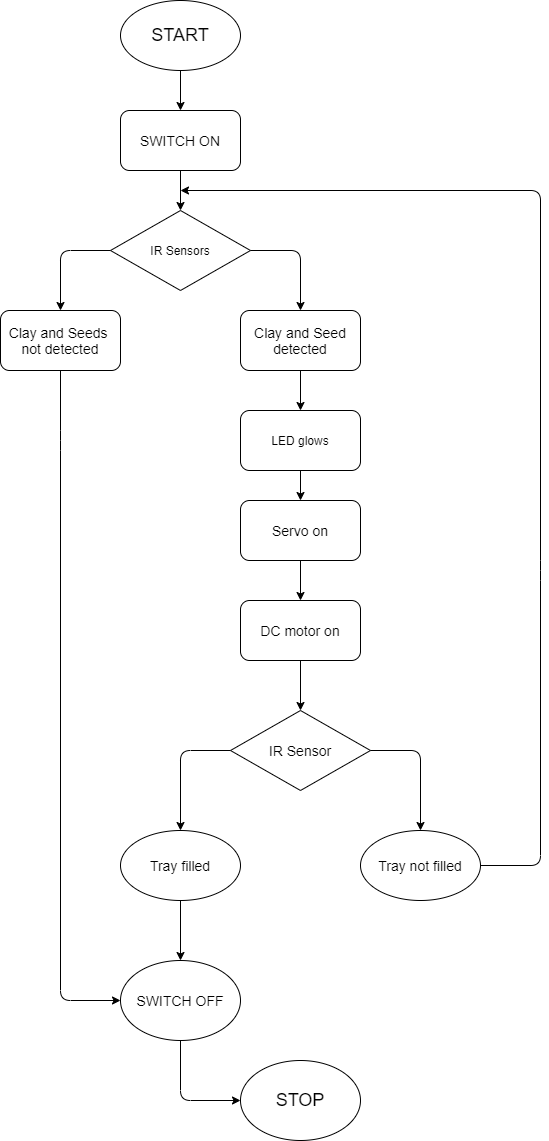

The diagram above was exported from draw.io. Its source (the exported page's mxGraphModel, read from the mxfile embedded in the PNG):
<mxGraphModel dx="1038" dy="531" grid="1" gridSize="10" guides="1" tooltips="1" connect="1" arrows="1" fold="1" page="1" pageScale="1" pageWidth="827" pageHeight="1169" math="0" shadow="0">
  <root>
    <mxCell id="WIyWlLk6GJQsqaUBKTNV-0" />
    <mxCell id="WIyWlLk6GJQsqaUBKTNV-1" parent="WIyWlLk6GJQsqaUBKTNV-0" />
    <mxCell id="TZ42kwRe0XlDksEPUCIx-22" value="" style="edgeStyle=orthogonalEdgeStyle;rounded=0;orthogonalLoop=1;jettySize=auto;html=1;" edge="1" parent="WIyWlLk6GJQsqaUBKTNV-1" source="TZ42kwRe0XlDksEPUCIx-1" target="TZ42kwRe0XlDksEPUCIx-20">
      <mxGeometry relative="1" as="geometry" />
    </mxCell>
    <mxCell id="TZ42kwRe0XlDksEPUCIx-1" value="&lt;font style=&quot;font-size: 18px&quot;&gt;START&lt;/font&gt;" style="ellipse;whiteSpace=wrap;html=1;" vertex="1" parent="WIyWlLk6GJQsqaUBKTNV-1">
      <mxGeometry x="340" y="40" width="120" height="70" as="geometry" />
    </mxCell>
    <mxCell id="TZ42kwRe0XlDksEPUCIx-5" value="&lt;font style=&quot;font-size: 14px&quot;&gt;IR Sensor&lt;/font&gt;" style="rhombus;whiteSpace=wrap;html=1;" vertex="1" parent="WIyWlLk6GJQsqaUBKTNV-1">
      <mxGeometry x="450" y="750" width="140" height="80" as="geometry" />
    </mxCell>
    <mxCell id="TZ42kwRe0XlDksEPUCIx-7" value="" style="endArrow=classic;html=1;exitX=0;exitY=0.5;exitDx=0;exitDy=0;" edge="1" parent="WIyWlLk6GJQsqaUBKTNV-1" source="TZ42kwRe0XlDksEPUCIx-5">
      <mxGeometry width="50" height="50" relative="1" as="geometry">
        <mxPoint x="510" y="840" as="sourcePoint" />
        <mxPoint x="400" y="870" as="targetPoint" />
        <Array as="points">
          <mxPoint x="400" y="790" />
        </Array>
      </mxGeometry>
    </mxCell>
    <mxCell id="TZ42kwRe0XlDksEPUCIx-8" value="" style="endArrow=classic;html=1;exitX=1;exitY=0.5;exitDx=0;exitDy=0;" edge="1" parent="WIyWlLk6GJQsqaUBKTNV-1" source="TZ42kwRe0XlDksEPUCIx-5">
      <mxGeometry width="50" height="50" relative="1" as="geometry">
        <mxPoint x="510" y="840" as="sourcePoint" />
        <mxPoint x="640" y="870" as="targetPoint" />
        <Array as="points">
          <mxPoint x="640" y="790" />
        </Array>
      </mxGeometry>
    </mxCell>
    <mxCell id="TZ42kwRe0XlDksEPUCIx-9" value="&lt;font style=&quot;font-size: 14px&quot;&gt;Tray filled&lt;/font&gt;" style="ellipse;whiteSpace=wrap;html=1;" vertex="1" parent="WIyWlLk6GJQsqaUBKTNV-1">
      <mxGeometry x="340" y="870" width="120" height="70" as="geometry" />
    </mxCell>
    <mxCell id="TZ42kwRe0XlDksEPUCIx-10" style="edgeStyle=orthogonalEdgeStyle;rounded=0;orthogonalLoop=1;jettySize=auto;html=1;exitX=0.5;exitY=1;exitDx=0;exitDy=0;" edge="1" parent="WIyWlLk6GJQsqaUBKTNV-1" source="TZ42kwRe0XlDksEPUCIx-5" target="TZ42kwRe0XlDksEPUCIx-5">
      <mxGeometry relative="1" as="geometry" />
    </mxCell>
    <mxCell id="TZ42kwRe0XlDksEPUCIx-11" value="&lt;font style=&quot;font-size: 18px&quot;&gt;STOP&lt;/font&gt;" style="ellipse;whiteSpace=wrap;html=1;" vertex="1" parent="WIyWlLk6GJQsqaUBKTNV-1">
      <mxGeometry x="460" y="1100" width="120" height="80" as="geometry" />
    </mxCell>
    <mxCell id="TZ42kwRe0XlDksEPUCIx-13" value="&lt;font style=&quot;font-size: 14px&quot;&gt;Tray not filled&lt;/font&gt;" style="ellipse;whiteSpace=wrap;html=1;" vertex="1" parent="WIyWlLk6GJQsqaUBKTNV-1">
      <mxGeometry x="580" y="870" width="120" height="70" as="geometry" />
    </mxCell>
    <mxCell id="TZ42kwRe0XlDksEPUCIx-14" value="" style="endArrow=classic;html=1;exitX=1;exitY=0.5;exitDx=0;exitDy=0;" edge="1" parent="WIyWlLk6GJQsqaUBKTNV-1" source="TZ42kwRe0XlDksEPUCIx-13">
      <mxGeometry width="50" height="50" relative="1" as="geometry">
        <mxPoint x="510" y="830" as="sourcePoint" />
        <mxPoint x="400" y="230" as="targetPoint" />
        <Array as="points">
          <mxPoint x="760" y="905" />
          <mxPoint x="760" y="610" />
          <mxPoint x="760" y="230" />
        </Array>
      </mxGeometry>
    </mxCell>
    <mxCell id="TZ42kwRe0XlDksEPUCIx-15" value="&lt;font style=&quot;font-size: 14px&quot;&gt;SWITCH OFF&lt;/font&gt;" style="ellipse;whiteSpace=wrap;html=1;" vertex="1" parent="WIyWlLk6GJQsqaUBKTNV-1">
      <mxGeometry x="340" y="1000" width="120" height="80" as="geometry" />
    </mxCell>
    <mxCell id="TZ42kwRe0XlDksEPUCIx-16" value="" style="endArrow=classic;html=1;exitX=0.5;exitY=1;exitDx=0;exitDy=0;" edge="1" parent="WIyWlLk6GJQsqaUBKTNV-1" source="TZ42kwRe0XlDksEPUCIx-15">
      <mxGeometry width="50" height="50" relative="1" as="geometry">
        <mxPoint x="510" y="1010" as="sourcePoint" />
        <mxPoint x="460" y="1140" as="targetPoint" />
        <Array as="points">
          <mxPoint x="400" y="1140" />
        </Array>
      </mxGeometry>
    </mxCell>
    <mxCell id="TZ42kwRe0XlDksEPUCIx-18" value="" style="endArrow=classic;html=1;exitX=0.5;exitY=1;exitDx=0;exitDy=0;entryX=0.5;entryY=0;entryDx=0;entryDy=0;" edge="1" parent="WIyWlLk6GJQsqaUBKTNV-1" source="TZ42kwRe0XlDksEPUCIx-9" target="TZ42kwRe0XlDksEPUCIx-15">
      <mxGeometry width="50" height="50" relative="1" as="geometry">
        <mxPoint x="510" y="1010" as="sourcePoint" />
        <mxPoint x="560" y="960" as="targetPoint" />
      </mxGeometry>
    </mxCell>
    <mxCell id="TZ42kwRe0XlDksEPUCIx-24" value="" style="edgeStyle=orthogonalEdgeStyle;rounded=0;orthogonalLoop=1;jettySize=auto;html=1;" edge="1" parent="WIyWlLk6GJQsqaUBKTNV-1" source="TZ42kwRe0XlDksEPUCIx-20">
      <mxGeometry relative="1" as="geometry">
        <mxPoint x="400" y="250" as="targetPoint" />
      </mxGeometry>
    </mxCell>
    <mxCell id="TZ42kwRe0XlDksEPUCIx-20" value="&lt;font style=&quot;font-size: 14px&quot;&gt;SWITCH ON&lt;/font&gt;" style="rounded=1;whiteSpace=wrap;html=1;" vertex="1" parent="WIyWlLk6GJQsqaUBKTNV-1">
      <mxGeometry x="340" y="150" width="120" height="60" as="geometry" />
    </mxCell>
    <mxCell id="TZ42kwRe0XlDksEPUCIx-25" value="IR Sensors" style="rhombus;whiteSpace=wrap;html=1;" vertex="1" parent="WIyWlLk6GJQsqaUBKTNV-1">
      <mxGeometry x="330" y="250" width="140" height="80" as="geometry" />
    </mxCell>
    <mxCell id="TZ42kwRe0XlDksEPUCIx-28" value="" style="endArrow=classic;html=1;exitX=0;exitY=0.5;exitDx=0;exitDy=0;" edge="1" parent="WIyWlLk6GJQsqaUBKTNV-1" source="TZ42kwRe0XlDksEPUCIx-25">
      <mxGeometry width="50" height="50" relative="1" as="geometry">
        <mxPoint x="390" y="320" as="sourcePoint" />
        <mxPoint x="280" y="350" as="targetPoint" />
        <Array as="points">
          <mxPoint x="280" y="290" />
        </Array>
      </mxGeometry>
    </mxCell>
    <mxCell id="TZ42kwRe0XlDksEPUCIx-29" value="" style="endArrow=classic;html=1;exitX=1;exitY=0.5;exitDx=0;exitDy=0;" edge="1" parent="WIyWlLk6GJQsqaUBKTNV-1" source="TZ42kwRe0XlDksEPUCIx-25">
      <mxGeometry width="50" height="50" relative="1" as="geometry">
        <mxPoint x="390" y="320" as="sourcePoint" />
        <mxPoint x="520" y="350" as="targetPoint" />
        <Array as="points">
          <mxPoint x="520" y="290" />
        </Array>
      </mxGeometry>
    </mxCell>
    <mxCell id="TZ42kwRe0XlDksEPUCIx-43" value="" style="edgeStyle=orthogonalEdgeStyle;rounded=0;orthogonalLoop=1;jettySize=auto;html=1;" edge="1" parent="WIyWlLk6GJQsqaUBKTNV-1" source="TZ42kwRe0XlDksEPUCIx-30" target="TZ42kwRe0XlDksEPUCIx-42">
      <mxGeometry relative="1" as="geometry" />
    </mxCell>
    <mxCell id="TZ42kwRe0XlDksEPUCIx-30" value="&lt;font style=&quot;font-size: 14px&quot;&gt;Clay and Seed detected&lt;/font&gt;" style="rounded=1;whiteSpace=wrap;html=1;" vertex="1" parent="WIyWlLk6GJQsqaUBKTNV-1">
      <mxGeometry x="460" y="350" width="120" height="60" as="geometry" />
    </mxCell>
    <mxCell id="TZ42kwRe0XlDksEPUCIx-45" value="" style="edgeStyle=orthogonalEdgeStyle;rounded=0;orthogonalLoop=1;jettySize=auto;html=1;" edge="1" parent="WIyWlLk6GJQsqaUBKTNV-1" source="TZ42kwRe0XlDksEPUCIx-32" target="TZ42kwRe0XlDksEPUCIx-34">
      <mxGeometry relative="1" as="geometry" />
    </mxCell>
    <mxCell id="TZ42kwRe0XlDksEPUCIx-32" value="&lt;font style=&quot;font-size: 14px&quot;&gt;Servo on&lt;/font&gt;" style="rounded=1;whiteSpace=wrap;html=1;" vertex="1" parent="WIyWlLk6GJQsqaUBKTNV-1">
      <mxGeometry x="460" y="540" width="120" height="60" as="geometry" />
    </mxCell>
    <mxCell id="TZ42kwRe0XlDksEPUCIx-37" value="" style="edgeStyle=orthogonalEdgeStyle;rounded=0;orthogonalLoop=1;jettySize=auto;html=1;" edge="1" parent="WIyWlLk6GJQsqaUBKTNV-1" source="TZ42kwRe0XlDksEPUCIx-34" target="TZ42kwRe0XlDksEPUCIx-5">
      <mxGeometry relative="1" as="geometry" />
    </mxCell>
    <mxCell id="TZ42kwRe0XlDksEPUCIx-34" value="&lt;font style=&quot;font-size: 14px&quot;&gt;DC motor on&lt;/font&gt;" style="rounded=1;whiteSpace=wrap;html=1;" vertex="1" parent="WIyWlLk6GJQsqaUBKTNV-1">
      <mxGeometry x="460" y="640" width="120" height="60" as="geometry" />
    </mxCell>
    <mxCell id="TZ42kwRe0XlDksEPUCIx-38" value="&lt;font style=&quot;font-size: 14px&quot;&gt;Clay and Seeds &lt;br&gt;not detected&lt;/font&gt;" style="rounded=1;whiteSpace=wrap;html=1;" vertex="1" parent="WIyWlLk6GJQsqaUBKTNV-1">
      <mxGeometry x="220" y="350" width="120" height="60" as="geometry" />
    </mxCell>
    <mxCell id="TZ42kwRe0XlDksEPUCIx-40" value="" style="endArrow=classic;html=1;exitX=0.5;exitY=1;exitDx=0;exitDy=0;entryX=0;entryY=0.5;entryDx=0;entryDy=0;" edge="1" parent="WIyWlLk6GJQsqaUBKTNV-1" source="TZ42kwRe0XlDksEPUCIx-38" target="TZ42kwRe0XlDksEPUCIx-15">
      <mxGeometry width="50" height="50" relative="1" as="geometry">
        <mxPoint x="220" y="480" as="sourcePoint" />
        <mxPoint x="220" y="740" as="targetPoint" />
        <Array as="points">
          <mxPoint x="280" y="480" />
          <mxPoint x="280" y="1040" />
        </Array>
      </mxGeometry>
    </mxCell>
    <mxCell id="TZ42kwRe0XlDksEPUCIx-44" value="" style="edgeStyle=orthogonalEdgeStyle;rounded=0;orthogonalLoop=1;jettySize=auto;html=1;" edge="1" parent="WIyWlLk6GJQsqaUBKTNV-1" source="TZ42kwRe0XlDksEPUCIx-42" target="TZ42kwRe0XlDksEPUCIx-32">
      <mxGeometry relative="1" as="geometry" />
    </mxCell>
    <mxCell id="TZ42kwRe0XlDksEPUCIx-42" value="LED glows" style="rounded=1;whiteSpace=wrap;html=1;" vertex="1" parent="WIyWlLk6GJQsqaUBKTNV-1">
      <mxGeometry x="460" y="450" width="120" height="60" as="geometry" />
    </mxCell>
  </root>
</mxGraphModel>